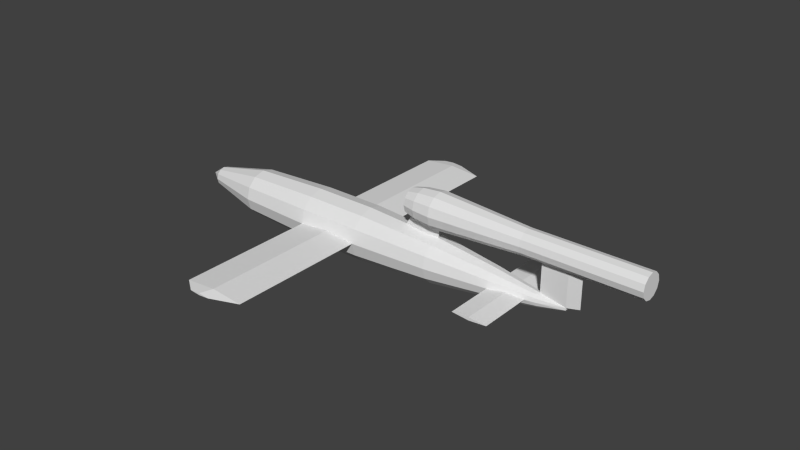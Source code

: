 # Source: v1_m.blend  (saved by Blender 2.69.0; exported with 4.5.12 LTS)
import bpy
from mathutils import Matrix  # noqa: F401  (used for matrix-valued properties, if any)

bpy.ops.wm.read_factory_settings(use_empty=True)
scene = bpy.context.scene
scene.name = 'Scene'

# ---- collections
col_collection_1 = bpy.data.collections.new('Collection 1'); scene.collection.children.link(col_collection_1)

# ---- materials (node trees are filled in below, after node groups)
mat_material_texture = bpy.data.materials.new('Material Texture')
mat_material_texture.alpha_threshold = 0.0
mat_material_texture.use_transparent_shadow = False
mat_material_texture.roughness = 0.5
mat_material_texture.line_color = (0.0, 0.0, 0.0, 1.0)

# ---- material node trees

# ---- world
world_world = bpy.data.worlds.new('World'); scene.world = world_world
world_world.color = (0.05088, 0.05088, 0.05088)
world_world.use_sun_shadow = False
world_world.sun_shadow_jitter_overblur = 0.0
world_world.cycles.sampling_method = 'MANUAL'
world_world.cycles.sample_map_resolution = 256

# ---- meshes
me_cylinder_001 = bpy.data.meshes.new('Cylinder.001')
me_cylinder_001.from_pydata([(2.84, 0.23, 5.85e-08), (3.41, 0.14, 7.787e-08), (3.122, 0.1787, -0.02524), (3.122, 1.02, -0.02524), (2.84, 1.02, 0.0), (3.41, 1.02, 0.0), (3.122, 1.02, 0.02524), (3.122, 0.1787, 0.02524), (2.84, -0.23, 5.85e-08), (3.41, -0.14, 7.787e-08), (3.122, -0.1787, -0.02524), (3.122, -1.02, -0.02524), (2.84, -1.02, 0.0), (3.41, -1.02, 0.0), (3.122, -1.02, 0.02524), (3.122, -0.1787, 0.02524), (-0.52, 0.44, -4.852e-08), (0.52, 0.44, -6.481e-09), (-0.005496, 0.4277, 0.04606), (0.52, 2.71, 0.0), (-0.52, 2.71, 0.0), (-0.005496, 2.71, 0.04606), (0.06769, 2.88, 0.0), (-0.2823, 2.88, 0.0), (-0.1092, 2.88, 0.0155), (-0.1092, 2.88, -0.0155), (-0.005496, 0.4277, -0.04606), (-0.005496, 2.71, -0.04606), (-0.52, -0.44, -4.852e-08), (0.52, -0.44, -6.481e-09), (-0.005496, -0.4277, 0.04606), (0.52, -2.71, 0.0), (-0.52, -2.71, 0.0), (-0.005496, -2.71, 0.04606), (0.06769, -2.88, 0.0), (-0.2823, -2.88, 0.0), (-0.1092, -2.88, 0.0155), (-0.1092, -2.88, -0.0155), (-0.005496, -0.4277, -0.04606), (-0.005496, -2.71, -0.04606), (1.33, 0.21, 0.81), (5.18, 0.2, 0.81), (1.33, 0.1819, 0.705), (5.18, 0.1732, 0.71), (1.33, 0.105, 0.6281), (5.18, 0.1, 0.6368), (1.33, 0.105, 0.9919), (5.18, 0.1, 0.9832), (1.33, 0.1819, 0.915), (5.18, 0.1732, 0.91), (1.33, -0.21, 0.81), (5.18, -0.2, 0.81), (1.33, -0.1819, 0.705), (5.18, -0.1732, 0.71), (1.33, -0.105, 0.6281), (5.18, -0.1, 0.6368), (1.33, 4.951e-08, 0.6), (5.18, 5.047e-08, 0.61), (1.33, 1.38e-07, 1.02), (5.18, 1.347e-07, 1.01), (1.33, -0.105, 0.9919), (5.18, -0.1, 0.9832), (1.33, -0.1819, 0.915), (5.18, -0.1732, 0.91), (4.0, 0.01931, 0.6152), (3.57, -3.062e-17, 0.61), (3.32, 0.2, 0.81), (3.32, 0.1732, 0.71), (3.32, 0.1, 0.6368), (3.32, 0.1, 0.9832), (3.32, 0.1732, 0.91), (1.53, 0.2252, 0.68), (1.53, 0.13, 0.5848), (1.53, 0.13, 1.035), (1.53, 0.2252, 0.94), (1.53, 0.26, 0.81), (1.83, 0.2511, 0.665), (1.83, 0.145, 0.5589), (1.83, 0.145, 1.061), (1.83, 0.2511, 0.955), (1.83, 0.29, 0.81), (3.57, 0.2, 0.81), (3.57, 0.1732, 0.71), (3.57, 0.1, 0.6368), (3.57, 0.1, 0.9832), (3.57, 0.1732, 0.91), (4.21, 0.2, 0.81), (4.21, 0.1732, 0.71), (4.21, 0.1, 0.6368), (4.21, 0.1, 0.9832), (4.21, 0.1732, 0.91), (1.53, 0.02, 0.5554), (3.32, -0.2, 0.81), (3.32, -0.1732, 0.71), (3.32, -0.1, 0.6368), (3.32, 5.047e-08, 0.61), (3.32, 1.347e-07, 1.01), (3.32, -0.1, 0.9832), (3.32, -0.1732, 0.91), (1.53, -0.2252, 0.68), (1.53, -0.13, 0.5848), (1.53, 1.566e-07, 1.07), (1.53, -0.13, 1.035), (1.53, -0.2252, 0.94), (1.53, -0.26, 0.81), (1.83, -0.2511, 0.665), (1.83, -0.145, 0.5589), (1.83, 4.397e-08, 0.52), (1.83, 1.661e-07, 1.1), (1.83, -0.145, 1.061), (1.83, -0.2511, 0.955), (1.83, -0.29, 0.81), (3.57, -0.2, 0.81), (3.57, -0.1732, 0.71), (3.57, -0.1, 0.6368), (3.57, 1.347e-07, 1.01), (3.57, -0.1, 0.9832), (3.57, -0.1732, 0.91), (4.21, -0.2, 0.81), (4.21, -0.1732, 0.71), (4.21, -0.1, 0.6368), (4.21, 5.047e-08, 0.61), (4.21, 1.347e-07, 1.01), (4.21, -0.1, 0.9832), (4.21, -0.1732, 0.91), (4.0, -0.01931, 0.6152), (1.53, -0.02, 0.5554), (4.0, 0.01931, 0.04), (3.57, -1.192e-07, 0.11), (4.21, 0.0, 0.08), (1.515, 0.02375, 0.3736), (1.22, 0.0, 0.4), (1.81, 0.0, 0.36), (4.0, -0.01931, 0.04), (1.515, -0.02375, 0.3736), (4.0, 0.02, 9.437e-08), (4.0, -0.02, 9.437e-08), (4.0, 0.0, 9.437e-08), (4.0, 0.0, 0.04), (-0.52, 0.3811, -0.22), (-0.52, 0.22, -0.3811), (-0.52, 0.22, 0.3811), (-0.52, 0.3811, 0.22), (0.52, 0.3811, -0.22), (0.52, 0.22, -0.3811), (0.52, 0.22, 0.3811), (0.52, 0.3811, 0.22), (2.84, 0.1992, -0.115), (2.84, 0.115, -0.1992), (2.84, 0.115, 0.1992), (2.84, 0.1992, 0.115), (3.57, 0.09526, -0.055), (3.57, 0.055, -0.09526), (3.57, 0.055, 0.09526), (3.57, 0.09526, 0.055), (3.57, 0.11, 8.16e-08), (-2.77, 0.1386, -0.08), (-2.77, 0.08, -0.1386), (-2.77, 0.08, 0.1386), (-2.77, 0.1386, 0.08), (-2.77, 0.16, -7.448e-08), (-1.8, 0.3291, -0.19), (-1.8, 0.19, -0.3291), (-1.8, 0.19, 0.3291), (-1.8, 0.3291, 0.19), (-1.8, 0.38, -6.206e-08), (1.81, 0.36, 3.057e-08), (1.81, 0.3118, -0.18), (1.81, 0.18, -0.3118), (1.81, 0.18, 0.3118), (1.81, 0.3118, 0.18), (-3.0, 6.954e-08, -1.093e-07), (-0.52, -0.3811, -0.22), (-0.52, -0.22, -0.3811), (-0.52, 2.758e-08, -0.44), (-0.52, 2.129e-07, 0.44), (-0.52, -0.22, 0.3811), (-0.52, -0.3811, 0.22), (0.52, -0.3811, -0.22), (0.52, -0.22, -0.3811), (0.52, 2.758e-08, -0.44), (0.52, 2.129e-07, 0.44), (0.52, -0.22, 0.3811), (0.52, -0.3811, 0.22), (2.84, -0.1992, -0.115), (2.84, -0.115, -0.1992), (2.84, 4.76e-08, -0.23), (2.84, 1.445e-07, 0.23), (2.84, -0.115, 0.1992), (2.84, -0.1992, 0.115), (3.57, -0.09526, -0.055), (3.57, -0.055, -0.09526), (3.57, 5.905e-08, -0.11), (3.57, -0.055, 0.09526), (3.57, -0.09526, 0.055), (3.57, -0.11, 8.16e-08), (-2.77, -0.1386, -0.08), (-2.77, -0.08, -0.1386), (-2.77, 5.766e-08, -0.16), (-2.77, 1.25e-07, 0.16), (-2.77, -0.08, 0.1386), (-2.77, -0.1386, 0.08), (-2.77, -0.16, -7.448e-08), (-1.8, -0.3291, -0.19), (-1.8, -0.19, -0.3291), (-1.8, 3.449e-08, -0.38), (-1.8, 1.945e-07, 0.38), (-1.8, -0.19, 0.3291), (-1.8, -0.3291, 0.19), (-1.8, -0.38, -6.206e-08), (1.81, -0.36, 3.057e-08), (1.81, -0.3118, -0.18), (1.81, -0.18, -0.3118), (1.81, 3.521e-08, -0.36), (1.81, -0.18, 0.3118), (1.81, -0.3118, 0.18), (1.22, 0.4, 1.205e-08), (1.22, 0.3464, -0.2), (1.22, 0.2, -0.3464), (1.22, 3.139e-08, -0.4), (1.22, 0.2, 0.3464), (1.22, 0.3464, 0.2), (1.22, -0.4, 1.205e-08), (1.22, -0.3464, -0.2), (1.22, -0.2, -0.3464), (1.22, -0.2, 0.3464), (1.22, -0.3464, 0.2)], [], [(1, 2, 3), (16, 142, 18), (9, 11, 10), (0, 2, 147), (21, 17, 19), (21, 19, 24), (25, 20, 23), (20, 24, 23), (18, 17, 21), (24, 19, 22), (38, 28, 172), (33, 31, 29), (33, 36, 31), (30, 33, 29), (36, 34, 31), (28, 32, 33), (32, 35, 36), (75, 80, 76, 71), (71, 76, 77, 72), (101, 108, 78, 73), (74, 79, 80, 75), (73, 78, 79, 74), (80, 66, 67, 76), (76, 67, 68, 77), (108, 96, 69, 78), (79, 70, 66, 80), (78, 69, 70, 79), (66, 81, 82, 67), (67, 82, 83, 68), (96, 115, 84, 69), (70, 85, 81, 66), (69, 84, 85, 70), (84, 89, 90, 85), (85, 90, 86, 81), (81, 86, 87, 82), (115, 122, 89, 84), (82, 87, 88, 83), (128, 193, 133), (72, 77, 107, 91), (187, 188, 193, 128), (105, 106, 94, 93), (108, 109, 97, 96), (109, 110, 98, 97), (104, 99, 105, 111), (99, 100, 106, 105), (101, 102, 109, 108), (103, 104, 111, 110), (102, 103, 110, 109), (187, 128, 153, 149), (77, 68, 95, 107), (106, 107, 95, 94), (110, 111, 92, 98), (92, 93, 113, 112), (93, 94, 114, 113), (96, 97, 116, 115), (98, 92, 112, 117), (97, 98, 117, 116), (116, 117, 124, 123), (117, 112, 118, 124), (112, 113, 119, 118), (120, 125, 121), (115, 116, 123, 122), (113, 114, 120, 119), (111, 105, 93, 92), (100, 126, 107, 106), (83, 88, 64, 65), (8, 15, 189), (8, 184, 10), (88, 121, 64), (8, 14, 15), (0, 7, 6), (161, 139, 140, 162), (162, 140, 174, 205), (206, 175, 141, 163), (163, 141, 142, 164), (139, 143, 144, 140), (140, 144, 180, 174), (175, 181, 145, 141), (141, 145, 146, 142), (147, 151, 152, 148), (148, 152, 192, 186), (149, 153, 154, 150), (159, 164, 165, 160), (216, 166, 167, 217), (217, 167, 168, 218), (218, 168, 213, 219), (221, 170, 166, 216), (220, 169, 170, 221), (171, 160, 156), (171, 156, 157), (171, 157, 198), (171, 199, 158), (171, 159, 160), (171, 158, 159), (169, 149, 150, 170), (167, 147, 148, 168), (168, 148, 186, 213), (143, 217, 218, 144), (203, 204, 173, 172), (204, 205, 174, 173), (206, 207, 176, 175), (207, 208, 177, 176), (172, 173, 179, 178), (173, 174, 180, 179), (175, 176, 182, 181), (176, 177, 183, 182), (184, 185, 191, 190), (185, 186, 192, 191), (188, 189, 194, 193), (222, 223, 211, 210), (223, 224, 212, 211), (224, 219, 213, 212), (226, 222, 210, 215), (225, 226, 215, 214), (171, 196, 202), (171, 197, 196), (171, 198, 197), (171, 200, 199), (171, 202, 201), (171, 201, 200), (214, 215, 189, 188), (211, 212, 185, 184), (212, 213, 186, 185), (144, 218, 219, 180), (145, 220, 221, 146), (178, 179, 224, 223), (179, 180, 219, 224), (182, 183, 226, 225), (11, 12, 8), (133, 125, 128), (10, 11, 8), (158, 163, 164, 159), (157, 162, 205, 198), (199, 206, 163, 158), (202, 196, 203, 209), (196, 197, 204, 203), (197, 198, 205, 204), (199, 200, 207, 206), (201, 202, 209, 208), (200, 201, 208, 207), (1, 3, 5), (7, 1, 6), (6, 1, 5), (26, 16, 27), (9, 13, 11), (16, 18, 21), (15, 14, 9), (14, 13, 9), (3, 0, 4), (27, 20, 25), (16, 21, 20), (19, 27, 25), (19, 25, 22), (17, 27, 19), (17, 26, 27), (28, 30, 177), (156, 161, 162, 157), (22, 25, 23, 24), (27, 16, 20), (31, 37, 39), (31, 34, 37), (20, 21, 24), (29, 31, 39), (29, 39, 38), (39, 32, 28), (86, 41, 43, 87), (87, 43, 45, 88), (122, 59, 47, 89), (90, 49, 41, 86), (89, 47, 49, 90), (40, 75, 71, 42), (42, 71, 72, 44), (58, 101, 73, 46), (48, 74, 75, 40), (46, 73, 74, 48), (44, 72, 91, 56), (88, 45, 57, 121), (118, 119, 53, 51), (119, 120, 55, 53), (122, 123, 61, 59), (124, 118, 51, 63), (123, 124, 63, 61), (50, 52, 99, 104), (52, 54, 100, 99), (58, 60, 102, 101), (62, 50, 104, 103), (60, 62, 103, 102), (54, 56, 126, 100), (120, 121, 57, 55), (42, 44, 56, 54, 52, 50, 62, 60, 58, 46, 48, 40), (41, 49, 47, 59, 61, 63, 51, 53, 55, 57, 45, 43), (127, 128, 64), (129, 127, 64), (64, 128, 65), (129, 64, 121), (131, 56, 130), (107, 132, 130), (56, 91, 130), (91, 107, 130), (129, 125, 133), (129, 121, 125), (131, 134, 56), (107, 134, 132), (56, 134, 126), (126, 134, 107), (135, 127, 138, 137), (138, 127, 129), (136, 137, 138, 133), (138, 129, 133), (165, 16, 139, 161), (164, 142, 16, 165), (37, 35, 32), (166, 0, 147, 167), (151, 135, 152), (125, 65, 128), (135, 151, 155), (127, 135, 155), (128, 127, 153), (135, 137, 192), (38, 39, 28), (28, 33, 30), (146, 18, 142), (39, 37, 32), (17, 143, 26), (17, 18, 146), (139, 26, 143), (1, 151, 2), (1, 7, 154), (151, 147, 2), (26, 139, 16), (0, 6, 4), (5, 3, 4, 6), (160, 165, 161, 156), (154, 7, 150), (170, 150, 0, 166), (153, 127, 154), (152, 135, 192), (1, 155, 151), (154, 127, 155), (154, 155, 1), (209, 203, 172, 28), (208, 209, 28, 177), (210, 211, 184, 8), (94, 95, 65, 114), (190, 191, 136), (68, 83, 65, 95), (136, 195, 190), (130, 169, 220), (133, 195, 136), (114, 65, 125, 120), (136, 192, 137), (32, 36, 33), (183, 177, 30), (34, 36, 35, 37), (29, 38, 178), (29, 183, 30), (172, 178, 38), (9, 10, 190), (9, 194, 15), (190, 10, 184), (0, 150, 7), (13, 14, 12, 11), (8, 12, 14), (2, 0, 3), (194, 189, 15), (215, 210, 8, 189), (193, 194, 133), (17, 216, 217, 143), (191, 192, 136), (9, 190, 195), (194, 195, 133), (194, 9, 195), (146, 221, 216, 17), (29, 178, 223, 222), (183, 29, 222, 226), (225, 214, 134), (131, 130, 220), (130, 132, 169), (132, 214, 188, 187), (132, 187, 149, 169), (214, 132, 134), (131, 225, 134), (181, 131, 220, 145), (181, 182, 225, 131)])
_uv = me_cylinder_001.uv_layers.new(name='UVMap')
_uv.uv.foreach_set('vector', [0.8332, 0.3778, 0.8281, 0.4163, 0.7156, 0.4163, 0.3528, 0.788, 0.3528, 0.7585, 0.4216, 0.7818, 0.8707, 0.3778, 0.9883, 0.4163, 0.8758, 0.4163, 0.8022, 0.788, 0.8399, 0.7913, 0.8022, 0.8033, 0.8623, 0.2626, 0.5588, 0.1923, 0.8623, 0.1923, 0.8623, 0.2626, 0.8623, 0.1923, 0.8851, 0.2764, 0.8851, 0.07564, 0.8623, 0.02071, 0.8851, 0.05249, 0.8623, 0.3314, 0.8851, 0.2764, 0.8851, 0.2996, 0.5572, 0.2626, 0.5588, 0.1923, 0.8623, 0.2626, 0.8851, 0.2764, 0.8623, 0.1923, 0.8851, 0.2528, 0.4216, 0.8995, 0.3528, 0.9057, 0.3528, 0.8762, 0.1377, 0.2626, 0.1377, 0.1923, 0.4412, 0.1923, 0.1377, 0.2626, 0.1149, 0.2764, 0.1377, 0.1923, 0.4428, 0.2626, 0.1377, 0.2626, 0.4412, 0.1923, 0.1149, 0.2764, 0.1149, 0.2528, 0.1377, 0.1923, 0.4412, 0.3314, 0.1377, 0.3314, 0.1377, 0.2626, 0.1377, 0.3314, 0.1149, 0.2996, 0.1149, 0.2764, 0.04023, 0.5684, 0.08035, 0.5684, 0.08035, 0.5878, 0.04023, 0.5858, 0.04023, 0.5858, 0.08035, 0.5878, 0.08035, 0.602, 0.04023, 0.5985, 0.04023, 0.5336, 0.08035, 0.5296, 0.08035, 0.5348, 0.04023, 0.5383, 0.04023, 0.551, 0.08035, 0.549, 0.08035, 0.5684, 0.04023, 0.5684, 0.04023, 0.5383, 0.08035, 0.5348, 0.08035, 0.549, 0.04023, 0.551, 0.08035, 0.5684, 0.2796, 0.5684, 0.2796, 0.5818, 0.08035, 0.5878, 0.08035, 0.5878, 0.2796, 0.5818, 0.2796, 0.5916, 0.08035, 0.602, 0.08035, 0.5296, 0.2796, 0.5416, 0.2796, 0.5452, 0.08035, 0.5348, 0.08035, 0.549, 0.2796, 0.555, 0.2796, 0.5684, 0.08035, 0.5684, 0.08035, 0.5348, 0.2796, 0.5452, 0.2796, 0.555, 0.08035, 0.549, 0.2796, 0.5684, 0.3131, 0.5684, 0.3131, 0.5818, 0.2796, 0.5818, 0.2796, 0.5818, 0.3131, 0.5818, 0.3131, 0.5916, 0.2796, 0.5916, 0.2796, 0.5416, 0.3131, 0.5416, 0.3131, 0.5452, 0.2796, 0.5452, 0.2796, 0.555, 0.3131, 0.555, 0.3131, 0.5684, 0.2796, 0.5684, 0.2796, 0.5452, 0.3131, 0.5452, 0.3131, 0.555, 0.2796, 0.555, 0.3131, 0.5452, 0.3987, 0.5452, 0.3987, 0.555, 0.3131, 0.555, 0.3131, 0.555, 0.3987, 0.555, 0.3987, 0.5684, 0.3131, 0.5684, 0.3131, 0.5684, 0.3987, 0.5684, 0.3987, 0.5818, 0.3131, 0.5818, 0.3131, 0.5416, 0.3987, 0.5416, 0.3987, 0.5452, 0.3131, 0.5452, 0.3131, 0.5818, 0.3987, 0.5818, 0.3987, 0.5916, 0.3131, 0.5916, 0.8998, 0.9204, 0.8998, 0.9184, 0.9573, 0.911, 0.04023, 0.5985, 0.08035, 0.602, 0.08035, 0.6072, 0.04023, 0.6024, 0.8022, 0.9364, 0.8022, 0.9323, 0.8998, 0.9184, 0.8998, 0.9204, 0.08035, 0.6266, 0.08035, 0.6124, 0.2796, 0.6228, 0.2796, 0.6326, 0.08035, 0.6848, 0.08035, 0.6796, 0.2796, 0.6691, 0.2796, 0.6727, 0.08035, 0.6796, 0.08035, 0.6654, 0.2796, 0.6593, 0.2796, 0.6691, 0.04023, 0.646, 0.04023, 0.6286, 0.08035, 0.6266, 0.08035, 0.646, 0.04023, 0.6286, 0.04023, 0.6158, 0.08035, 0.6124, 0.08035, 0.6266, 0.04023, 0.6807, 0.04023, 0.6761, 0.08035, 0.6796, 0.08035, 0.6848, 0.04023, 0.6634, 0.04023, 0.646, 0.08035, 0.646, 0.08035, 0.6654, 0.04023, 0.6761, 0.04023, 0.6634, 0.08035, 0.6654, 0.08035, 0.6796, 0.8022, 0.7572, 0.8998, 0.7732, 0.8998, 0.7752, 0.8022, 0.7613, 0.08035, 0.602, 0.2796, 0.5916, 0.2796, 0.5951, 0.08035, 0.6072, 0.08035, 0.6124, 0.08035, 0.6072, 0.2796, 0.6192, 0.2796, 0.6228, 0.08035, 0.6654, 0.08035, 0.646, 0.2796, 0.646, 0.2796, 0.6593, 0.2796, 0.646, 0.2796, 0.6326, 0.3131, 0.6326, 0.3131, 0.646, 0.2796, 0.6326, 0.2796, 0.6228, 0.3131, 0.6228, 0.3131, 0.6326, 0.2796, 0.6727, 0.2796, 0.6691, 0.3131, 0.6691, 0.3131, 0.6727, 0.2796, 0.6593, 0.2796, 0.646, 0.3131, 0.646, 0.3131, 0.6593, 0.2796, 0.6691, 0.2796, 0.6593, 0.3131, 0.6593, 0.3131, 0.6691, 0.3131, 0.6691, 0.3131, 0.6593, 0.3987, 0.6593, 0.3987, 0.6691, 0.3131, 0.6593, 0.3131, 0.646, 0.3987, 0.646, 0.3987, 0.6593, 0.3131, 0.646, 0.3131, 0.6326, 0.3987, 0.6326, 0.3987, 0.646, 0.3987, 0.6228, 0.3706, 0.6199, 0.3987, 0.6192, 0.3131, 0.6727, 0.3131, 0.6691, 0.3987, 0.6691, 0.3987, 0.6727, 0.3131, 0.6326, 0.3131, 0.6228, 0.3987, 0.6228, 0.3987, 0.6326, 0.08035, 0.646, 0.08035, 0.6266, 0.2796, 0.6326, 0.2796, 0.646, 0.04023, 0.6158, 0.04023, 0.6119, 0.08035, 0.6072, 0.08035, 0.6124, 0.3131, 0.5916, 0.3987, 0.5916, 0.3706, 0.5944, 0.3131, 0.5951, 0.8118, 0.9089, 0.8399, 0.909, 0.8022, 0.921, 0.8118, 0.9024, 0.8022, 0.8903, 0.8399, 0.9023, 0.3987, 0.5916, 0.3987, 0.5951, 0.3706, 0.5944, 0.1166, 0.454, 0.01097, 0.4163, 0.1235, 0.4163, 0.1781, 0.454, 0.1712, 0.4163, 0.2837, 0.4163, 0.1815, 0.8134, 0.3528, 0.8174, 0.3528, 0.8389, 0.1815, 0.832, 0.1815, 0.832, 0.3528, 0.8389, 0.3528, 0.8468, 0.1815, 0.8388, 0.1815, 0.7371, 0.3528, 0.7291, 0.3528, 0.737, 0.1815, 0.7439, 0.1815, 0.7439, 0.3528, 0.737, 0.3528, 0.7585, 0.1815, 0.7625, 0.3528, 0.8174, 0.4919, 0.8174, 0.4919, 0.8389, 0.3528, 0.8389, 0.3528, 0.8389, 0.4919, 0.8389, 0.4919, 0.8468, 0.3528, 0.8468, 0.3528, 0.7291, 0.4919, 0.7291, 0.4919, 0.737, 0.3528, 0.737, 0.3528, 0.737, 0.4919, 0.737, 0.4919, 0.7585, 0.3528, 0.7585, 0.8022, 0.8033, 0.8998, 0.7953, 0.8998, 0.8007, 0.8022, 0.8146, 0.8022, 0.8146, 0.8998, 0.8007, 0.8998, 0.8027, 0.8022, 0.8187, 0.8022, 0.7613, 0.8998, 0.7752, 0.8998, 0.7806, 0.8022, 0.7726, 0.05181, 0.7773, 0.1815, 0.7625, 0.1815, 0.788, 0.05181, 0.788, 0.5855, 0.788, 0.6644, 0.788, 0.6644, 0.812, 0.5855, 0.8147, 0.5855, 0.8147, 0.6644, 0.812, 0.6644, 0.8297, 0.5855, 0.8343, 0.5855, 0.8343, 0.6644, 0.8297, 0.6644, 0.8361, 0.5855, 0.8415, 0.5855, 0.7612, 0.6644, 0.7639, 0.6644, 0.788, 0.5855, 0.788, 0.5855, 0.7416, 0.6644, 0.7463, 0.6644, 0.7639, 0.5855, 0.7612, 0.02105, 0.788, 0.05181, 0.788, 0.05181, 0.7987, 0.02105, 0.788, 0.05181, 0.7987, 0.05181, 0.8065, 0.02105, 0.788, 0.05181, 0.8065, 0.05181, 0.8094, 0.02105, 0.788, 0.05181, 0.7666, 0.05181, 0.7694, 0.02105, 0.788, 0.05181, 0.7773, 0.05181, 0.788, 0.02105, 0.788, 0.05181, 0.7694, 0.05181, 0.7773, 0.6644, 0.7463, 0.8022, 0.7613, 0.8022, 0.7726, 0.6644, 0.7639, 0.6644, 0.812, 0.8022, 0.8033, 0.8022, 0.8146, 0.6644, 0.8297, 0.6644, 0.8297, 0.8022, 0.8146, 0.8022, 0.8187, 0.6644, 0.8361, 0.4919, 0.8174, 0.5855, 0.8147, 0.5855, 0.8343, 0.4919, 0.8389, 0.1815, 0.8802, 0.1815, 0.8616, 0.3528, 0.8547, 0.3528, 0.8762, 0.1815, 0.8616, 0.1815, 0.8548, 0.3528, 0.8468, 0.3528, 0.8547, 0.1815, 0.9565, 0.1815, 0.9497, 0.3528, 0.9566, 0.3528, 0.9645, 0.1815, 0.9497, 0.1815, 0.9311, 0.3528, 0.9351, 0.3528, 0.9566, 0.3528, 0.8762, 0.3528, 0.8547, 0.4919, 0.8547, 0.4919, 0.8762, 0.3528, 0.8547, 0.3528, 0.8468, 0.4919, 0.8468, 0.4919, 0.8547, 0.3528, 0.9645, 0.3528, 0.9566, 0.4919, 0.9566, 0.4919, 0.9645, 0.3528, 0.9566, 0.3528, 0.9351, 0.4919, 0.9351, 0.4919, 0.9566, 0.8022, 0.8903, 0.8022, 0.879, 0.8998, 0.8929, 0.8998, 0.8983, 0.8022, 0.879, 0.8022, 0.8749, 0.8998, 0.8909, 0.8998, 0.8929, 0.8022, 0.9323, 0.8022, 0.921, 0.8998, 0.913, 0.8998, 0.9184, 0.5855, 0.9057, 0.5855, 0.8789, 0.6644, 0.8816, 0.6644, 0.9057, 0.5855, 0.8789, 0.5855, 0.8593, 0.6644, 0.864, 0.6644, 0.8816, 0.5855, 0.8593, 0.5855, 0.8522, 0.6644, 0.8575, 0.6644, 0.864, 0.5855, 0.9324, 0.5855, 0.9057, 0.6644, 0.9057, 0.6644, 0.9297, 0.5855, 0.952, 0.5855, 0.9324, 0.6644, 0.9297, 0.6644, 0.9474, 0.02105, 0.9057, 0.05181, 0.895, 0.05181, 0.9057, 0.02105, 0.9057, 0.05181, 0.8871, 0.05181, 0.895, 0.02105, 0.9057, 0.05181, 0.8843, 0.05181, 0.8871, 0.02105, 0.9057, 0.05181, 0.9242, 0.05181, 0.9271, 0.02105, 0.9057, 0.05181, 0.9057, 0.05181, 0.9164, 0.02105, 0.9057, 0.05181, 0.9164, 0.05181, 0.9242, 0.6644, 0.9474, 0.6644, 0.9297, 0.8022, 0.921, 0.8022, 0.9323, 0.6644, 0.8816, 0.6644, 0.864, 0.8022, 0.879, 0.8022, 0.8903, 0.6644, 0.864, 0.6644, 0.8575, 0.8022, 0.8749, 0.8022, 0.879, 0.4919, 0.8389, 0.5855, 0.8343, 0.5855, 0.8415, 0.4919, 0.8468, 0.4919, 0.737, 0.5855, 0.7416, 0.5855, 0.7612, 0.4919, 0.7585, 0.4919, 0.8762, 0.4919, 0.8547, 0.5855, 0.8593, 0.5855, 0.8789, 0.4919, 0.8547, 0.4919, 0.8468, 0.5855, 0.8522, 0.5855, 0.8593, 0.4919, 0.9566, 0.4919, 0.9351, 0.5855, 0.9324, 0.5855, 0.952, 0.9883, 0.4163, 0.9883, 0.454, 0.8827, 0.454, 0.9573, 0.911, 0.9573, 0.9879, 0.8998, 0.9204, 0.8758, 0.4163, 0.9883, 0.4163, 0.8827, 0.454, 0.05181, 0.7694, 0.1815, 0.7439, 0.1815, 0.7625, 0.05181, 0.7773, 0.05181, 0.8065, 0.1815, 0.832, 0.1815, 0.8388, 0.05181, 0.8094, 0.05181, 0.7666, 0.1815, 0.7371, 0.1815, 0.7439, 0.05181, 0.7694, 0.05181, 0.9057, 0.05181, 0.895, 0.1815, 0.8802, 0.1815, 0.9057, 0.05181, 0.895, 0.05181, 0.8871, 0.1815, 0.8616, 0.1815, 0.8802, 0.05181, 0.8871, 0.05181, 0.8843, 0.1815, 0.8548, 0.1815, 0.8616, 0.05181, 0.9271, 0.05181, 0.9242, 0.1815, 0.9497, 0.1815, 0.9565, 0.05181, 0.9164, 0.05181, 0.9057, 0.1815, 0.9057, 0.1815, 0.9311, 0.05181, 0.9242, 0.05181, 0.9164, 0.1815, 0.9311, 0.1815, 0.9497, 0.8332, 0.3778, 0.7156, 0.4163, 0.7156, 0.3778, 0.1712, 0.4163, 0.1661, 0.3778, 0.2837, 0.4163, 0.2837, 0.4163, 0.1661, 0.3778, 0.2837, 0.3778, 0.5572, 0.0895, 0.5588, 0.02071, 0.8623, 0.0895, 0.8707, 0.3778, 0.9883, 0.3778, 0.9883, 0.4163, 0.5588, 0.3314, 0.5572, 0.2626, 0.8623, 0.2626, 0.1235, 0.4163, 0.01097, 0.4163, 0.1286, 0.3778, 0.01097, 0.4163, 0.01097, 0.3778, 0.1286, 0.3778, 0.7156, 0.4163, 0.8212, 0.454, 0.7156, 0.454, 0.8623, 0.0895, 0.8623, 0.02071, 0.8851, 0.07564, 0.5588, 0.3314, 0.8623, 0.2626, 0.8623, 0.3314, 0.8623, 0.1598, 0.8623, 0.0895, 0.8851, 0.07564, 0.8623, 0.1598, 0.8851, 0.07564, 0.8851, 0.09929, 0.5588, 0.1598, 0.8623, 0.0895, 0.8623, 0.1598, 0.5588, 0.1598, 0.5572, 0.0895, 0.8623, 0.0895, 0.3528, 0.9057, 0.4216, 0.9118, 0.3528, 0.9351, 0.05181, 0.7987, 0.1815, 0.8134, 0.1815, 0.832, 0.05181, 0.8065, 0.8851, 0.2528, 0.8851, 0.2764, 0.8851, 0.2996, 0.8851, 0.2764, 0.8623, 0.0895, 0.5588, 0.02071, 0.8623, 0.02071, 0.1377, 0.1598, 0.1149, 0.07564, 0.1377, 0.0895, 0.1377, 0.1598, 0.1149, 0.09929, 0.1149, 0.07564, 0.8623, 0.3314, 0.8623, 0.2626, 0.8851, 0.2764, 0.4412, 0.1598, 0.1377, 0.1598, 0.1377, 0.0895, 0.4412, 0.1598, 0.1377, 0.0895, 0.4428, 0.0895, 0.1377, 0.0895, 0.1377, 0.02071, 0.4412, 0.02071, 0.3987, 0.5684, 0.5284, 0.5684, 0.5284, 0.5818, 0.3987, 0.5818, 0.3987, 0.5818, 0.5284, 0.5818, 0.5284, 0.5916, 0.3987, 0.5916, 0.3987, 0.5416, 0.5284, 0.5416, 0.5284, 0.5452, 0.3987, 0.5452, 0.3987, 0.555, 0.5284, 0.555, 0.5284, 0.5684, 0.3987, 0.5684, 0.3987, 0.5452, 0.5284, 0.5452, 0.5284, 0.555, 0.3987, 0.555, 0.01348, 0.5684, 0.04023, 0.5684, 0.04023, 0.5858, 0.01348, 0.5824, 0.01348, 0.5824, 0.04023, 0.5858, 0.04023, 0.5985, 0.01348, 0.5927, 0.01348, 0.5403, 0.04023, 0.5336, 0.04023, 0.5383, 0.01348, 0.5441, 0.01348, 0.5543, 0.04023, 0.551, 0.04023, 0.5684, 0.01348, 0.5684, 0.01348, 0.5441, 0.04023, 0.5383, 0.04023, 0.551, 0.01348, 0.5543, 0.01348, 0.5927, 0.04023, 0.5985, 0.04023, 0.6024, 0.01348, 0.5965, 0.3987, 0.5916, 0.5284, 0.5916, 0.5284, 0.5951, 0.3987, 0.5951, 0.3987, 0.646, 0.3987, 0.6326, 0.5284, 0.6326, 0.5284, 0.646, 0.3987, 0.6326, 0.3987, 0.6228, 0.5284, 0.6228, 0.5284, 0.6326, 0.3987, 0.6727, 0.3987, 0.6691, 0.5284, 0.6691, 0.5284, 0.6727, 0.3987, 0.6593, 0.3987, 0.646, 0.5284, 0.646, 0.5284, 0.6593, 0.3987, 0.6691, 0.3987, 0.6593, 0.5284, 0.6593, 0.5284, 0.6691, 0.01348, 0.646, 0.01348, 0.6319, 0.04023, 0.6286, 0.04023, 0.646, 0.01348, 0.6319, 0.01348, 0.6216, 0.04023, 0.6158, 0.04023, 0.6286, 0.01348, 0.6741, 0.01348, 0.6703, 0.04023, 0.6761, 0.04023, 0.6807, 0.01348, 0.66, 0.01348, 0.646, 0.04023, 0.646, 0.04023, 0.6634, 0.01348, 0.6703, 0.01348, 0.66, 0.04023, 0.6634, 0.04023, 0.6761, 0.01348, 0.6216, 0.01348, 0.6179, 0.04023, 0.6119, 0.04023, 0.6158, 0.3987, 0.6228, 0.3987, 0.6192, 0.5284, 0.6192, 0.5284, 0.6228, 0.6468, 0.5971, 0.6468, 0.5888, 0.6468, 0.5858, 0.6468, 0.5888, 0.6468, 0.5971, 0.6468, 0.6083, 0.6468, 0.6195, 0.6468, 0.6278, 0.6468, 0.6308, 0.6468, 0.6278, 0.6468, 0.6195, 0.6468, 0.6083, 0.6751, 0.6083, 0.6751, 0.615, 0.6751, 0.6199, 0.6751, 0.6217, 0.6751, 0.6199, 0.6751, 0.615, 0.6751, 0.6083, 0.6751, 0.6016, 0.6751, 0.5967, 0.6751, 0.5949, 0.6751, 0.5967, 0.6751, 0.6016, 0.9573, 0.7826, 0.8998, 0.7732, 0.9573, 0.7057, 0.9854, 0.7773, 0.9573, 0.7826, 0.9573, 0.7057, 0.9573, 0.7057, 0.8998, 0.7732, 0.8998, 0.7054, 0.9854, 0.7773, 0.9573, 0.7057, 0.9854, 0.7064, 0.5855, 0.7345, 0.6002, 0.7077, 0.6249, 0.738, 0.6671, 0.7184, 0.6644, 0.7398, 0.6249, 0.738, 0.6002, 0.7077, 0.6269, 0.7137, 0.6249, 0.738, 0.6269, 0.7137, 0.6671, 0.7184, 0.6249, 0.738, 0.9854, 0.9164, 0.9573, 0.9879, 0.9573, 0.911, 0.9854, 0.9164, 0.9854, 0.9873, 0.9573, 0.9879, 0.5855, 0.9592, 0.6249, 0.9556, 0.6002, 0.9859, 0.6671, 0.9752, 0.6249, 0.9556, 0.6644, 0.9538, 0.6002, 0.9859, 0.6249, 0.9556, 0.6269, 0.9799, 0.6269, 0.9799, 0.6249, 0.9556, 0.6671, 0.9752, 0.9573, 0.788, 0.9573, 0.7826, 0.9573, 0.7826, 0.9573, 0.788, 0.9573, 0.7826, 0.9573, 0.7826, 0.9854, 0.7773, 0.9573, 0.9057, 0.9573, 0.9057, 0.9573, 0.911, 0.9573, 0.911, 0.9573, 0.911, 0.9854, 0.9164, 0.9573, 0.911, 0.1815, 0.788, 0.3528, 0.788, 0.3528, 0.8174, 0.1815, 0.8134, 0.1815, 0.7625, 0.3528, 0.7585, 0.3528, 0.788, 0.1815, 0.788, 0.1149, 0.07564, 0.1149, 0.05249, 0.1377, 0.02071, 0.6644, 0.788, 0.8022, 0.788, 0.8022, 0.8033, 0.6644, 0.812, 0.8998, 0.7953, 0.9573, 0.788, 0.8998, 0.8007, 0.9573, 0.9879, 0.8998, 0.9882, 0.8998, 0.9204, 0.9573, 0.788, 0.8998, 0.7953, 0.8998, 0.788, 0.9573, 0.7826, 0.9573, 0.788, 0.8998, 0.788, 0.8998, 0.7732, 0.9573, 0.7826, 0.8998, 0.7752, 0.9573, 0.788, 0.9573, 0.788, 0.8998, 0.8027, 0.4428, 0.0895, 0.1377, 0.0895, 0.4412, 0.02071, 0.4412, 0.3314, 0.1377, 0.2626, 0.4428, 0.2626, 0.4919, 0.7585, 0.4216, 0.7818, 0.3528, 0.7585, 0.1377, 0.0895, 0.1149, 0.07564, 0.1377, 0.02071, 0.4919, 0.788, 0.4919, 0.8174, 0.4216, 0.7941, 0.4919, 0.788, 0.4216, 0.7818, 0.4919, 0.7585, 0.3528, 0.8174, 0.4216, 0.7941, 0.4919, 0.8174, 0.8784, 0.788, 0.8998, 0.7953, 0.8399, 0.7913, 0.8784, 0.788, 0.8399, 0.7846, 0.8998, 0.7806, 0.8998, 0.7953, 0.8022, 0.8033, 0.8399, 0.7913, 0.4216, 0.7941, 0.3528, 0.8174, 0.3528, 0.788, 0.1781, 0.454, 0.2837, 0.4163, 0.2837, 0.454, 0.2837, 0.3778, 0.2837, 0.4163, 0.2837, 0.454, 0.2837, 0.4163, 0.05181, 0.788, 0.1815, 0.788, 0.1815, 0.8134, 0.05181, 0.7987, 0.8998, 0.7806, 0.8399, 0.7846, 0.8022, 0.7726, 0.6644, 0.7639, 0.8022, 0.7726, 0.8022, 0.788, 0.6644, 0.788, 0.8998, 0.7752, 0.9573, 0.7826, 0.8998, 0.7806, 0.8998, 0.8007, 0.9573, 0.788, 0.8998, 0.8027, 0.8784, 0.788, 0.8998, 0.788, 0.8998, 0.7953, 0.8998, 0.7806, 0.9573, 0.7826, 0.8998, 0.788, 0.8998, 0.7806, 0.8998, 0.788, 0.8784, 0.788, 0.1815, 0.9057, 0.1815, 0.8802, 0.3528, 0.8762, 0.3528, 0.9057, 0.1815, 0.9311, 0.1815, 0.9057, 0.3528, 0.9057, 0.3528, 0.9351, 0.6644, 0.9057, 0.6644, 0.8816, 0.8022, 0.8903, 0.8022, 0.9057, 0.2796, 0.6228, 0.2796, 0.6192, 0.3131, 0.6192, 0.3131, 0.6228, 0.8998, 0.8983, 0.8998, 0.8929, 0.9573, 0.9057, 0.2796, 0.5916, 0.3131, 0.5916, 0.3131, 0.5951, 0.2796, 0.5951, 0.9573, 0.9057, 0.8998, 0.9057, 0.8998, 0.8983, 0.6249, 0.738, 0.6644, 0.7463, 0.5855, 0.7416, 0.9573, 0.911, 0.8998, 0.9057, 0.9573, 0.9057, 0.3131, 0.6228, 0.3131, 0.6192, 0.3706, 0.6199, 0.3987, 0.6228, 0.9573, 0.9057, 0.8998, 0.8909, 0.9573, 0.9057, 0.1377, 0.3314, 0.1149, 0.2764, 0.1377, 0.2626, 0.4919, 0.9351, 0.3528, 0.9351, 0.4216, 0.9118, 0.1149, 0.2528, 0.1149, 0.2764, 0.1149, 0.2996, 0.1149, 0.2764, 0.4919, 0.9057, 0.4216, 0.8995, 0.4919, 0.8762, 0.4919, 0.9057, 0.4919, 0.9351, 0.4216, 0.9118, 0.3528, 0.8762, 0.4919, 0.8762, 0.4216, 0.8995, 0.8784, 0.9057, 0.8399, 0.9023, 0.8998, 0.8983, 0.8784, 0.9057, 0.8998, 0.913, 0.8399, 0.909, 0.8998, 0.8983, 0.8399, 0.9023, 0.8022, 0.8903, 0.8022, 0.788, 0.8022, 0.7726, 0.8399, 0.7846, 0.01097, 0.3778, 0.01097, 0.4163, 0.01097, 0.454, 0.01097, 0.4163, 0.1166, 0.454, 0.01097, 0.454, 0.01097, 0.4163, 0.8281, 0.4163, 0.8212, 0.454, 0.7156, 0.4163, 0.8998, 0.913, 0.8022, 0.921, 0.8399, 0.909, 0.6644, 0.9297, 0.6644, 0.9057, 0.8022, 0.9057, 0.8022, 0.921, 0.8998, 0.9184, 0.8998, 0.913, 0.9573, 0.911, 0.4919, 0.788, 0.5855, 0.788, 0.5855, 0.8147, 0.4919, 0.8174, 0.8998, 0.8929, 0.8998, 0.8909, 0.9573, 0.9057, 0.8784, 0.9057, 0.8998, 0.8983, 0.8998, 0.9057, 0.8998, 0.913, 0.8998, 0.9057, 0.9573, 0.911, 0.8998, 0.913, 0.8784, 0.9057, 0.8998, 0.9057, 0.4919, 0.7585, 0.5855, 0.7612, 0.5855, 0.788, 0.4919, 0.788, 0.4919, 0.9057, 0.4919, 0.8762, 0.5855, 0.8789, 0.5855, 0.9057, 0.4919, 0.9351, 0.4919, 0.9057, 0.5855, 0.9057, 0.5855, 0.9324, 0.5855, 0.952, 0.6644, 0.9474, 0.6249, 0.9556, 0.5855, 0.7345, 0.6249, 0.738, 0.5855, 0.7416, 0.6249, 0.738, 0.6644, 0.7398, 0.6644, 0.7463, 0.6644, 0.9538, 0.6644, 0.9474, 0.8022, 0.9323, 0.8022, 0.9364, 0.6644, 0.7398, 0.8022, 0.7572, 0.8022, 0.7613, 0.6644, 0.7463, 0.6644, 0.9474, 0.6644, 0.9538, 0.6249, 0.9556, 0.5855, 0.9592, 0.5855, 0.952, 0.6249, 0.9556, 0.4919, 0.7291, 0.5855, 0.7345, 0.5855, 0.7416, 0.4919, 0.737, 0.4919, 0.9645, 0.4919, 0.9566, 0.5855, 0.952, 0.5855, 0.9592])
me_cylinder_001.materials.append(mat_material_texture)
me_cylinder_001.use_remesh_preserve_volume = False
me_cylinder_001.use_remesh_preserve_attributes = False
me_cylinder_001.use_mirror_vertex_groups = False
me_cylinder_001.update()

# ---- objects
ob_fuselage = bpy.data.objects.new('Fuselage', me_cylinder_001)

# ---- transforms, parenting, visibility, modifiers, constraints
ob_fuselage.location = (0.0, 0.0, 0.0)
ob_fuselage.lineart.crease_threshold = 0.0

# ---- collection membership
col_collection_1.objects.link(ob_fuselage)

# ---- scene / render settings (as saved in the file)
scene.frame_start = 1; scene.frame_end = 250; scene.frame_set(1)
scene.render.engine = 'BLENDER_EEVEE_NEXT'
scene.render.image_settings.compression = 90
scene.render.resolution_percentage = 50
scene.render.dither_intensity = 0.0
scene.cycles.use_denoising = False
scene.cycles.samples = 10
scene.cycles.sampling_pattern = 'TABULATED_SOBOL'
scene.cycles.light_sampling_threshold = 0.0
scene.cycles.use_adaptive_sampling = False
scene.cycles.use_light_tree = False
scene.cycles.blur_glossy = 0.0
scene.cycles.volume_bounces = 1
scene.cycles.pixel_filter_type = 'GAUSSIAN'
scene.cycles.sample_clamp_indirect = 0.0
scene.view_settings.view_transform = 'Standard'
bpy.context.view_layer.update()

# ---- added for rendering (the .blend has no active camera and no usable light): camera, sun
cam_auto = bpy.data.cameras.new('AutoCamera')
cam_auto.lens = 50.0
cam_auto.sensor_width = 36.0
cam_auto.clip_end = 1000.0
ob_auto_camera = bpy.data.objects.new('AutoCamera', cam_auto)
scene.collection.objects.link(ob_auto_camera)
ob_auto_camera.location = (10.4554, -11.2385, 7.82234)
ob_auto_camera.rotation_euler = (1.09748, -7.21219e-08, 0.694738)
scene.camera = ob_auto_camera
light_auto_sun = bpy.data.lights.new('AutoSun', 'SUN')
light_auto_sun.energy = 3.0
light_auto_sun.angle = 0.0523599
ob_auto_sun = bpy.data.objects.new('AutoSun', light_auto_sun)
scene.collection.objects.link(ob_auto_sun)
ob_auto_sun.rotation_euler = (0.872665, 0.174533, 0.523599)
bpy.context.view_layer.update()
